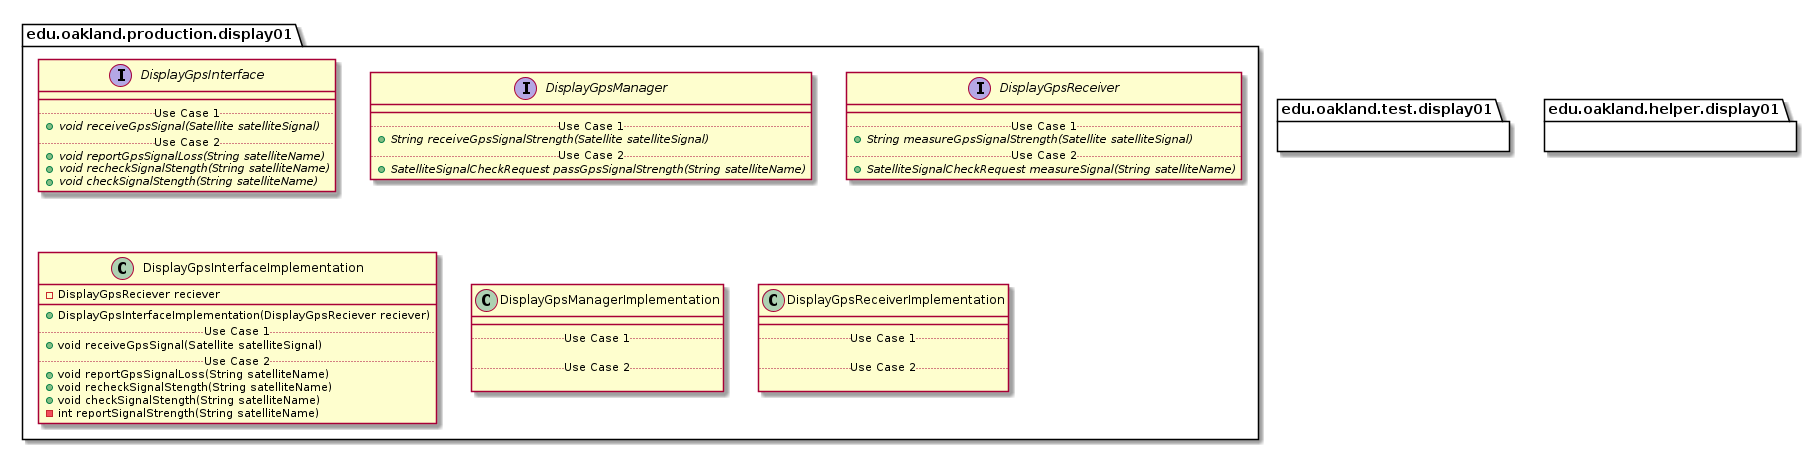

The diagram above was rendered by PlantUML. Its source (embedded in the PNG):
@startuml Display01Packages


package edu.oakland.production.display01 {

}


package edu.oakland.production.display01 {
    interface DisplayGpsInterface {
        __
        .. Use Case 1 ..
        {abstract} + void receiveGpsSignal(Satellite satelliteSignal)
        .. Use Case 2 ..
        {abstract} + void reportGpsSignalLoss(String satelliteName)
        {abstract} + void recheckSignalStength(String satelliteName)
        {abstract} + void checkSignalStength(String satelliteName)
    }
}


package edu.oakland.production.display01 {
    interface DisplayGpsManager {
        __
        .. Use Case 1 ..
        {abstract} + String receiveGpsSignalStrength(Satellite satelliteSignal)
        .. Use Case 2 ..
        {abstract} + SatelliteSignalCheckRequest passGpsSignalStrength(String satelliteName)
    }
}


package edu.oakland.production.display01 {
    interface DisplayGpsReceiver {
        __
        .. Use Case 1 ..
        {abstract} + String measureGpsSignalStrength(Satellite satelliteSignal)
        .. Use Case 2 ..
        {abstract} + SatelliteSignalCheckRequest measureSignal(String satelliteName)
    }
}



package edu.oakland.production.display01 {
    class DisplayGpsInterfaceImplementation {
        - DisplayGpsReciever reciever
        __
        + DisplayGpsInterfaceImplementation(DisplayGpsReciever reciever)
        .. Use Case 1 ..
        + void receiveGpsSignal(Satellite satelliteSignal)
        .. Use Case 2 ..
        + void reportGpsSignalLoss(String satelliteName)
        + void recheckSignalStength(String satelliteName)
        + void checkSignalStength(String satelliteName)
        - int reportSignalStrength(String satelliteName)
    }
}


package edu.oakland.production.display01 {
    class DisplayGpsManagerImplementation {
        __
        .. Use Case 1 ..

        .. Use Case 2 ..

    }
}


package edu.oakland.production.display01 {
    class DisplayGpsReceiverImplementation {
        __
        .. Use Case 1 ..

        .. Use Case 2 ..

    }
}



package edu.oakland.test.display01 {
    
}


package edu.oakland.helper.display01 {
    
}


@enduml